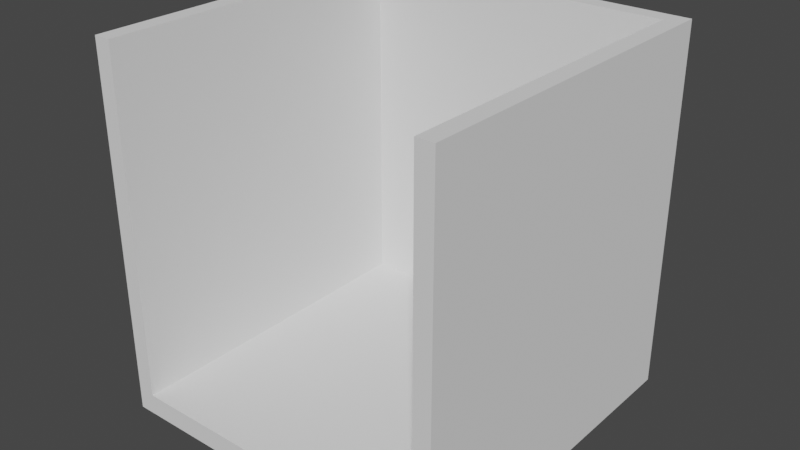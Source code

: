 # Source: deadend-tile.blend  (saved by Blender 2.82.7; exported with 4.5.12 LTS)
import bpy
from mathutils import Matrix  # noqa: F401  (used for matrix-valued properties, if any)

bpy.ops.wm.read_factory_settings(use_empty=True)
scene = bpy.context.scene
scene.name = 'Scene'

# ---- collections
col_dead_end = bpy.data.collections.new('Dead End'); scene.collection.children.link(col_dead_end)

# ---- world
world_world = bpy.data.worlds.new('World'); scene.world = world_world
world_world.use_nodes = True; world_world.node_tree.nodes.clear()
_N = world_world.node_tree.nodes; _L = world_world.node_tree.links
n0 = _N.new('ShaderNodeOutputWorld'); n0.name = 'World Output'; n0.location = (300, 300)
n1 = _N.new('ShaderNodeBackground'); n1.name = 'Background'; n1.location = (10, 300)
n1.inputs[0].default_value = (0.05088, 0.05088, 0.05088, 1.0)
_L.new(n1.outputs[0], n0.inputs[0])
n0.is_active_output = True
world_world.color = (0.05088, 0.05088, 0.05088)
world_world.use_sun_shadow = False
world_world.sun_shadow_jitter_overblur = 0.0

# ---- meshes
me_cube_001 = bpy.data.meshes.new('Cube.001')
me_cube_001.from_pydata([(-6.0, 6.0, 0.0), (-6.0, 6.0, 0.72), (-6.0, 5.4, 0.0), (-6.0, 5.4, 0.72), (-5.4, 6.0, 0.0), (-5.4, 6.0, 0.72), (-5.4, 5.4, 0.72), (-5.4, 5.4, 0.0), (6.0, 6.0, 0.0), (6.0, 6.0, 0.72), (6.0, 5.4, 0.0), (6.0, 5.4, 0.72), (5.4, 6.0, 0.0), (5.4, 6.0, 0.72), (5.4, 5.4, 0.72), (5.4, 5.4, 0.0), (-6.0, -6.0, 0.0), (-6.0, -6.0, 0.72), (-6.0, -5.4, 0.0), (-6.0, -5.4, 0.72), (-5.4, -6.0, 0.0), (-5.4, -5.4, 0.0), (6.0, -6.0, 0.0), (6.0, -6.0, 0.72), (6.0, -5.4, 0.0), (6.0, -5.4, 0.72), (5.4, -6.0, 0.0), (5.4, -5.4, 0.0), (-6.0, 5.4, 12.62), (-6.0, 6.0, 12.62), (-5.4, 6.0, 12.62), (-5.4, 5.4, 12.62), (6.0, 5.4, 12.62), (6.0, 6.0, 12.62), (5.4, 6.0, 12.62), (5.4, 5.4, 12.62), (-6.0, -5.4, 12.62), (-6.0, -6.0, 12.62), (-5.4, -6.0, 12.62), (-5.4, -5.4, 12.62), (6.0, -5.4, 12.62), (6.0, -6.0, 12.62), (5.4, -6.0, 12.62), (5.4, -5.4, 12.62), (-5.4, -6.0, 0.72), (-5.4, -5.4, 0.72), (5.4, -6.0, 0.72), (5.4, -5.4, 0.72)], [], [(2, 3, 1, 0), (11, 9, 33, 32), (0, 4, 7, 2), (26, 46, 44, 20), (0, 1, 5, 4), (12, 15, 7, 4), (17, 44, 38, 37), (18, 2, 7, 21), (9, 13, 34, 33), (2, 18, 19, 3), (10, 8, 9, 11), (12, 4, 5, 13), (8, 10, 15, 12), (8, 12, 13, 9), (24, 27, 15, 10), (45, 6, 31, 39), (11, 25, 24, 10), (18, 16, 17, 19), (6, 14, 35, 31), (16, 18, 21, 20), (27, 21, 7, 15), (16, 20, 44, 17), (26, 20, 21, 27), (13, 5, 30, 34), (24, 25, 23, 22), (25, 11, 32, 40), (22, 26, 27, 24), (22, 23, 46, 26), (45, 47, 14, 6), (30, 29, 28, 31), (31, 35, 34, 30), (39, 31, 28, 36), (34, 35, 32, 33), (43, 40, 32, 35), (38, 39, 36, 37), (39, 38, 44, 45), (42, 41, 40, 43), (19, 17, 37, 36), (23, 25, 40, 41), (46, 23, 41, 42), (5, 1, 29, 30), (14, 47, 43, 35), (1, 3, 28, 29), (3, 19, 36, 28), (44, 46, 47, 45), (42, 43, 47, 46)])
_uv = me_cube_001.uv_layers.new(name='UVMap')
_uv.uv.foreach_set('vector', [0.375, 0.2386, 0.625, 0.2386, 0.625, 0.25, 0.375, 0.25, 0.625, 0.2386, 0.625, 0.25, 0.625, 0.25, 0.625, 0.2386, 0.125, 0.5, 0.129, 0.5, 0.129, 0.5114, 0.125, 0.5114, 0.375, 0.254, 0.625, 0.254, 0.625, 0.254, 0.375, 0.254, 0.375, 0.25, 0.625, 0.25, 0.625, 0.254, 0.375, 0.254, 0.129, 0.5, 0.129, 0.5114, 0.129, 0.5114, 0.129, 0.5, 0.625, 0.25, 0.625, 0.254, 0.625, 0.254, 0.625, 0.25, 0.125, 0.5114, 0.125, 0.5114, 0.129, 0.5114, 0.129, 0.5114, 0.625, 0.25, 0.625, 0.254, 0.625, 0.254, 0.625, 0.25, 0.375, 0.2386, 0.375, 0.2386, 0.625, 0.2386, 0.625, 0.2386, 0.375, 0.2386, 0.375, 0.25, 0.625, 0.25, 0.625, 0.2386, 0.375, 0.254, 0.375, 0.254, 0.625, 0.254, 0.625, 0.254, 0.125, 0.5, 0.125, 0.5114, 0.129, 0.5114, 0.129, 0.5, 0.375, 0.25, 0.375, 0.254, 0.625, 0.254, 0.625, 0.25, 0.125, 0.5114, 0.129, 0.5114, 0.129, 0.5114, 0.125, 0.5114, 0.871, 0.5114, 0.871, 0.5114, 0.871, 0.5114, 0.871, 0.5114, 0.625, 0.2386, 0.625, 0.2386, 0.375, 0.2386, 0.375, 0.2386, 0.375, 0.2386, 0.375, 0.25, 0.625, 0.25, 0.625, 0.2386, 0.871, 0.5114, 0.871, 0.5114, 0.871, 0.5114, 0.871, 0.5114, 0.125, 0.5, 0.125, 0.5114, 0.129, 0.5114, 0.129, 0.5, 0.129, 0.5114, 0.129, 0.5114, 0.129, 0.5114, 0.129, 0.5114, 0.375, 0.25, 0.375, 0.254, 0.625, 0.254, 0.625, 0.25, 0.129, 0.5, 0.129, 0.5, 0.129, 0.5114, 0.129, 0.5114, 0.625, 0.254, 0.625, 0.254, 0.625, 0.254, 0.625, 0.254, 0.375, 0.2386, 0.625, 0.2386, 0.625, 0.25, 0.375, 0.25, 0.625, 0.2386, 0.625, 0.2386, 0.625, 0.2386, 0.625, 0.2386, 0.125, 0.5, 0.129, 0.5, 0.129, 0.5114, 0.125, 0.5114, 0.375, 0.25, 0.625, 0.25, 0.625, 0.254, 0.375, 0.254, 0.871, 0.5114, 0.871, 0.5114, 0.871, 0.5114, 0.871, 0.5114, 0.871, 0.5, 0.875, 0.5, 0.875, 0.5114, 0.871, 0.5114, 0.871, 0.5114, 0.871, 0.5114, 0.871, 0.5, 0.871, 0.5, 0.871, 0.5114, 0.871, 0.5114, 0.875, 0.5114, 0.875, 0.5114, 0.871, 0.5, 0.871, 0.5114, 0.875, 0.5114, 0.875, 0.5, 0.871, 0.5114, 0.875, 0.5114, 0.875, 0.5114, 0.871, 0.5114, 0.871, 0.5, 0.871, 0.5114, 0.875, 0.5114, 0.875, 0.5, 0.871, 0.5114, 0.871, 0.5, 0.871, 0.5, 0.871, 0.5114, 0.871, 0.5, 0.875, 0.5, 0.875, 0.5114, 0.871, 0.5114, 0.625, 0.2386, 0.625, 0.25, 0.625, 0.25, 0.625, 0.2386, 0.625, 0.25, 0.625, 0.2386, 0.625, 0.2386, 0.625, 0.25, 0.625, 0.254, 0.625, 0.25, 0.625, 0.25, 0.625, 0.254, 0.625, 0.254, 0.625, 0.25, 0.625, 0.25, 0.625, 0.254, 0.871, 0.5114, 0.871, 0.5114, 0.871, 0.5114, 0.871, 0.5114, 0.625, 0.25, 0.625, 0.2386, 0.625, 0.2386, 0.625, 0.25, 0.625, 0.2386, 0.625, 0.2386, 0.625, 0.2386, 0.625, 0.2386, 0.871, 0.5, 0.871, 0.5, 0.871, 0.5114, 0.871, 0.5114, 0.871, 0.5, 0.871, 0.5114, 0.871, 0.5114, 0.871, 0.5])
me_cube_001.use_remesh_fix_poles = True
me_cube_001.use_remesh_preserve_attributes = False
me_cube_001.use_mirror_vertex_groups = False
me_cube_001.update()

# ---- objects
ob_dead_end = bpy.data.objects.new('Dead End', me_cube_001)

# ---- transforms, parenting, visibility, modifiers, constraints
ob_dead_end.location = (0.0, 0.0, 0.0)
ob_dead_end.scale = (0.2, 0.2, 0.2)
ob_dead_end.lineart.crease_threshold = 0.0

# ---- collection membership
col_dead_end.objects.link(ob_dead_end)

# ---- scene / render settings (as saved in the file)
scene.frame_start = 1; scene.frame_end = 250; scene.frame_set(1)
scene.render.engine = 'BLENDER_EEVEE_NEXT'
scene.cycles.use_denoising = False
scene.cycles.samples = 128
scene.cycles.sampling_pattern = 'TABULATED_SOBOL'
scene.cycles.use_adaptive_sampling = False
scene.cycles.use_light_tree = False
scene.view_settings.view_transform = 'Filmic'
bpy.context.view_layer.update()

# ---- added for rendering (the .blend has no active camera and no usable light): camera, sun
cam_auto = bpy.data.cameras.new('AutoCamera')
cam_auto.lens = 50.0
cam_auto.sensor_width = 36.0
cam_auto.clip_end = 1000.0
ob_auto_camera = bpy.data.objects.new('AutoCamera', cam_auto)
scene.collection.objects.link(ob_auto_camera)
ob_auto_camera.location = (3.91345, -4.69614, 4.39276)
ob_auto_camera.rotation_euler = (1.09748, -7.21219e-08, 0.694738)
scene.camera = ob_auto_camera
light_auto_sun = bpy.data.lights.new('AutoSun', 'SUN')
light_auto_sun.energy = 3.0
light_auto_sun.angle = 0.0523599
ob_auto_sun = bpy.data.objects.new('AutoSun', light_auto_sun)
scene.collection.objects.link(ob_auto_sun)
ob_auto_sun.rotation_euler = (0.872665, 0.174533, 0.523599)
bpy.context.view_layer.update()
